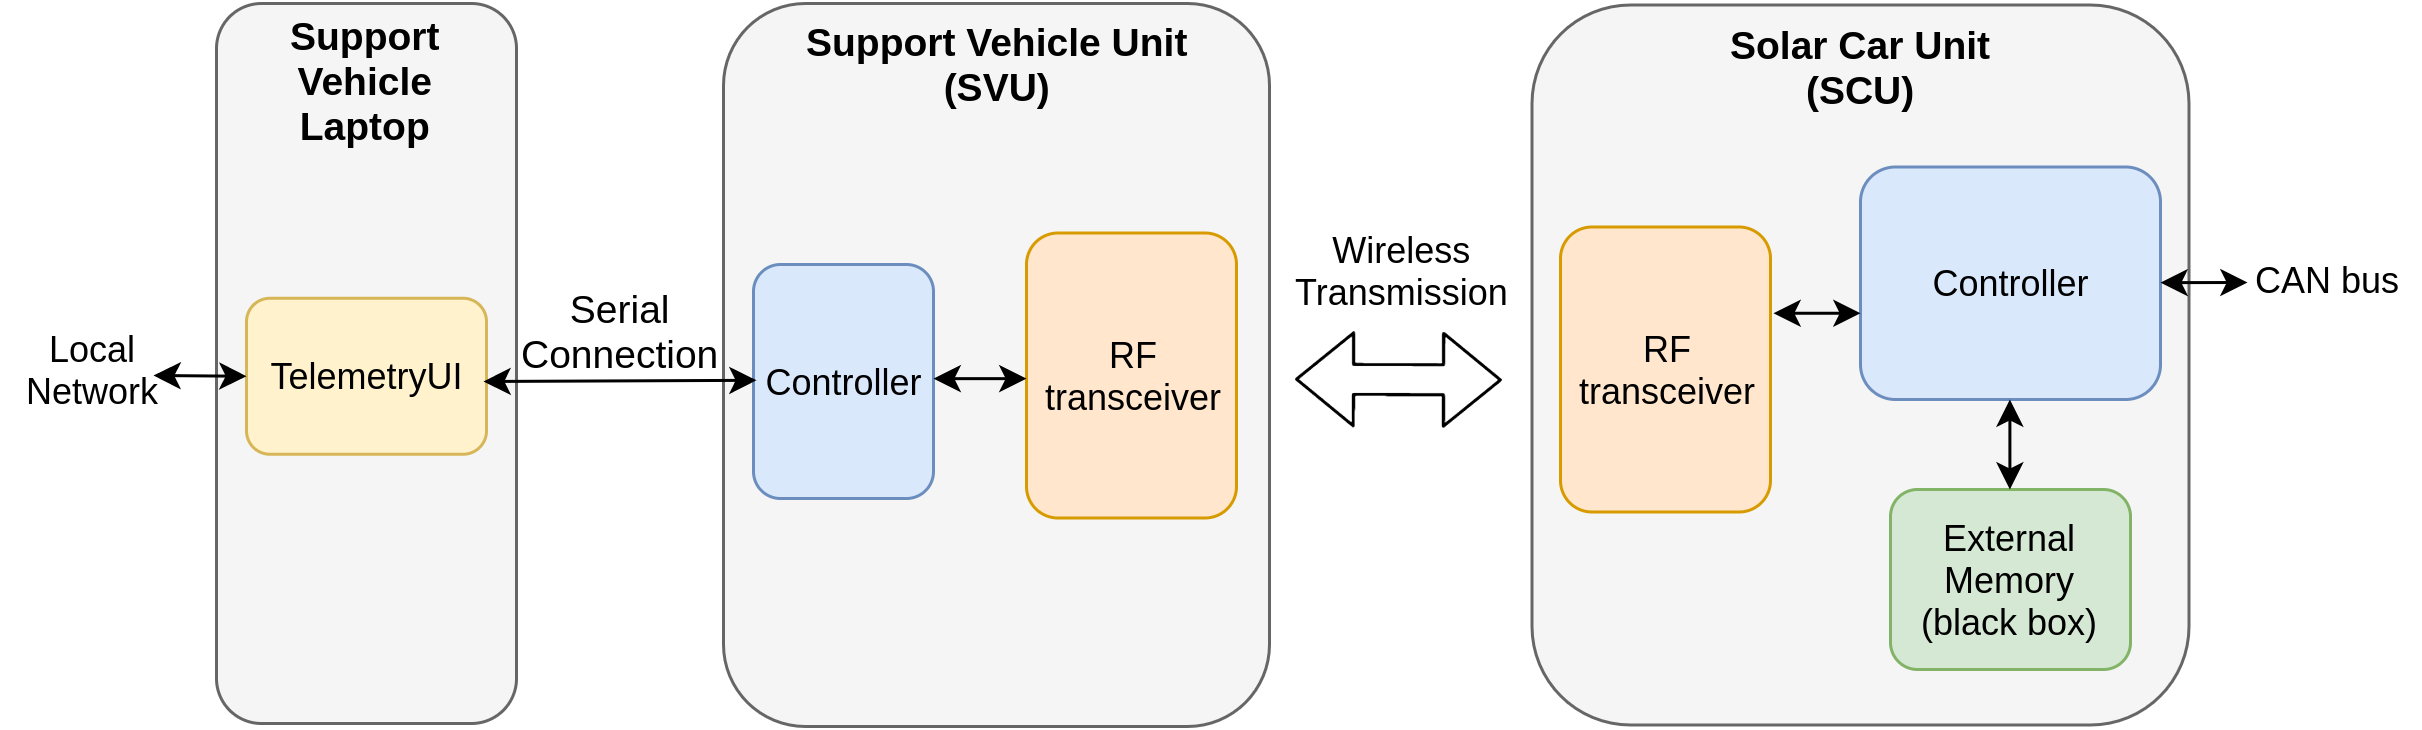

The diagram above was exported from draw.io. Its source (the exported page's mxGraphModel, read from the mxfile embedded in the PNG):
<mxGraphModel dx="2176" dy="952" grid="1" gridSize="10" guides="1" tooltips="1" connect="1" arrows="1" fold="1" page="1" pageScale="1" pageWidth="850" pageHeight="1100" math="0" shadow="0">
  <root>
    <mxCell id="0" />
    <mxCell id="1" parent="0" />
    <mxCell id="y8NoZGNN280wxTwR2tat-2" value="" style="rounded=1;whiteSpace=wrap;html=1;fillColor=#f5f5f5;strokeColor=#666666;fontColor=#333333;" parent="1" vertex="1">
      <mxGeometry x="469.5" y="309.5" width="219" height="240" as="geometry" />
    </mxCell>
    <mxCell id="y8NoZGNN280wxTwR2tat-3" value="" style="rounded=1;whiteSpace=wrap;html=1;fillColor=#f5f5f5;strokeColor=#666666;fontColor=#333333;" parent="1" vertex="1">
      <mxGeometry x="200" y="309" width="182" height="241" as="geometry" />
    </mxCell>
    <mxCell id="y8NoZGNN280wxTwR2tat-5" value="RF&lt;br&gt;transceiver" style="rounded=1;whiteSpace=wrap;html=1;fillColor=#ffe6cc;strokeColor=#d79b00;" parent="1" vertex="1">
      <mxGeometry x="479" y="383.5" width="70" height="95" as="geometry" />
    </mxCell>
    <mxCell id="y8NoZGNN280wxTwR2tat-9" value="Solar Car Unit&lt;br&gt;(SCU)" style="text;html=1;align=center;verticalAlign=middle;resizable=0;points=[];autosize=1;fontStyle=1;fontSize=13;" parent="1" vertex="1">
      <mxGeometry x="529" y="310" width="100" height="40" as="geometry" />
    </mxCell>
    <mxCell id="y8NoZGNN280wxTwR2tat-10" value="Support Vehicle&amp;nbsp;Unit&lt;br&gt;(SVU)" style="text;html=1;align=center;verticalAlign=middle;resizable=0;points=[];autosize=1;fontStyle=1;fontSize=13;" parent="1" vertex="1">
      <mxGeometry x="221" y="309" width="140" height="40" as="geometry" />
    </mxCell>
    <mxCell id="y8NoZGNN280wxTwR2tat-13" value="CAN bus" style="text;html=1;align=center;verticalAlign=middle;resizable=0;points=[];autosize=1;" parent="1" vertex="1">
      <mxGeometry x="705" y="391" width="60" height="20" as="geometry" />
    </mxCell>
    <mxCell id="y8NoZGNN280wxTwR2tat-14" value="Controller" style="rounded=1;whiteSpace=wrap;html=1;fillColor=#dae8fc;strokeColor=#6c8ebf;" parent="1" vertex="1">
      <mxGeometry x="579" y="363.5" width="100" height="77.5" as="geometry" />
    </mxCell>
    <mxCell id="y8NoZGNN280wxTwR2tat-15" value="External Memory&lt;br&gt;(black box)" style="rounded=1;whiteSpace=wrap;html=1;fillColor=#d5e8d4;strokeColor=#82b366;" parent="1" vertex="1">
      <mxGeometry x="589" y="471" width="80" height="60" as="geometry" />
    </mxCell>
    <mxCell id="y8NoZGNN280wxTwR2tat-22" value="Controller" style="rounded=1;whiteSpace=wrap;html=1;fillColor=#dae8fc;strokeColor=#6c8ebf;" parent="1" vertex="1">
      <mxGeometry x="210" y="396" width="60" height="78" as="geometry" />
    </mxCell>
    <mxCell id="y8NoZGNN280wxTwR2tat-29" value="" style="rounded=1;whiteSpace=wrap;html=1;fillColor=#f5f5f5;strokeColor=#666666;fontColor=#333333;" parent="1" vertex="1">
      <mxGeometry x="31" y="309" width="100" height="240" as="geometry" />
    </mxCell>
    <mxCell id="y8NoZGNN280wxTwR2tat-32" value="Support&lt;br&gt;Vehicle&lt;br style=&quot;font-size: 13px&quot;&gt;Laptop" style="text;html=1;align=center;verticalAlign=middle;resizable=0;points=[];autosize=1;fontStyle=1;fontSize=13;" parent="1" vertex="1">
      <mxGeometry x="51" y="309" width="60" height="52" as="geometry" />
    </mxCell>
    <mxCell id="y8NoZGNN280wxTwR2tat-34" value="RF&lt;br&gt;transceiver" style="rounded=1;whiteSpace=wrap;html=1;fillColor=#ffe6cc;strokeColor=#d79b00;" parent="1" vertex="1">
      <mxGeometry x="301" y="385.5" width="70" height="95" as="geometry" />
    </mxCell>
    <mxCell id="y8NoZGNN280wxTwR2tat-35" value="Wireless&lt;br&gt;Transmission" style="text;html=1;align=center;verticalAlign=middle;resizable=0;points=[];autosize=1;" parent="1" vertex="1">
      <mxGeometry x="381.5" y="383.25" width="90" height="30" as="geometry" />
    </mxCell>
    <mxCell id="y8NoZGNN280wxTwR2tat-40" value="TelemetryUI" style="rounded=1;whiteSpace=wrap;html=1;fillColor=#fff2cc;strokeColor=#d6b656;" parent="1" vertex="1">
      <mxGeometry x="41" y="407.25" width="80" height="52" as="geometry" />
    </mxCell>
    <mxCell id="y8NoZGNN280wxTwR2tat-41" value="Serial&lt;br&gt;Connection" style="text;html=1;align=center;verticalAlign=middle;resizable=0;points=[];autosize=1;fontSize=13;" parent="1" vertex="1">
      <mxGeometry x="125.5" y="398.25" width="80" height="40" as="geometry" />
    </mxCell>
    <mxCell id="m_jMf2Vadg0g5HYs9J-E-1" value="" style="endArrow=classic;startArrow=classic;html=1;" parent="1" edge="1">
      <mxGeometry width="50" height="50" relative="1" as="geometry">
        <mxPoint x="679" y="402.05" as="sourcePoint" />
        <mxPoint x="708" y="402" as="targetPoint" />
      </mxGeometry>
    </mxCell>
    <mxCell id="m_jMf2Vadg0g5HYs9J-E-2" value="" style="endArrow=classic;startArrow=classic;html=1;" parent="1" edge="1">
      <mxGeometry width="50" height="50" relative="1" as="geometry">
        <mxPoint x="550" y="412.25" as="sourcePoint" />
        <mxPoint x="579" y="412.25" as="targetPoint" />
      </mxGeometry>
    </mxCell>
    <mxCell id="m_jMf2Vadg0g5HYs9J-E-4" value="" style="shape=flexArrow;endArrow=classic;startArrow=classic;html=1;" parent="1" edge="1">
      <mxGeometry width="100" height="100" relative="1" as="geometry">
        <mxPoint x="390.5" y="434.21000000000004" as="sourcePoint" />
        <mxPoint x="459.5" y="434.5" as="targetPoint" />
      </mxGeometry>
    </mxCell>
    <mxCell id="m_jMf2Vadg0g5HYs9J-E-5" value="" style="endArrow=classic;startArrow=classic;html=1;" parent="1" edge="1">
      <mxGeometry width="50" height="50" relative="1" as="geometry">
        <mxPoint x="628.8" y="441" as="sourcePoint" />
        <mxPoint x="628.8" y="471" as="targetPoint" />
      </mxGeometry>
    </mxCell>
    <mxCell id="m_jMf2Vadg0g5HYs9J-E-6" value="" style="endArrow=classic;startArrow=classic;html=1;" parent="1" edge="1">
      <mxGeometry width="50" height="50" relative="1" as="geometry">
        <mxPoint x="270" y="434.05" as="sourcePoint" />
        <mxPoint x="301" y="434.05" as="targetPoint" />
      </mxGeometry>
    </mxCell>
    <mxCell id="m_jMf2Vadg0g5HYs9J-E-7" value="" style="endArrow=classic;startArrow=classic;html=1;" parent="1" edge="1">
      <mxGeometry width="50" height="50" relative="1" as="geometry">
        <mxPoint x="120" y="435" as="sourcePoint" />
        <mxPoint x="211" y="434.5999999999999" as="targetPoint" />
      </mxGeometry>
    </mxCell>
    <mxCell id="m_jMf2Vadg0g5HYs9J-E-8" value="" style="endArrow=classic;startArrow=classic;html=1;" parent="1" edge="1">
      <mxGeometry width="50" height="50" relative="1" as="geometry">
        <mxPoint x="10" y="433" as="sourcePoint" />
        <mxPoint x="41" y="433.25" as="targetPoint" />
      </mxGeometry>
    </mxCell>
    <mxCell id="m_jMf2Vadg0g5HYs9J-E-9" value="Local&lt;br&gt;Network" style="text;html=1;align=center;verticalAlign=middle;resizable=0;points=[];autosize=1;strokeColor=none;" parent="1" vertex="1">
      <mxGeometry x="-40" y="416" width="60" height="30" as="geometry" />
    </mxCell>
  </root>
</mxGraphModel>